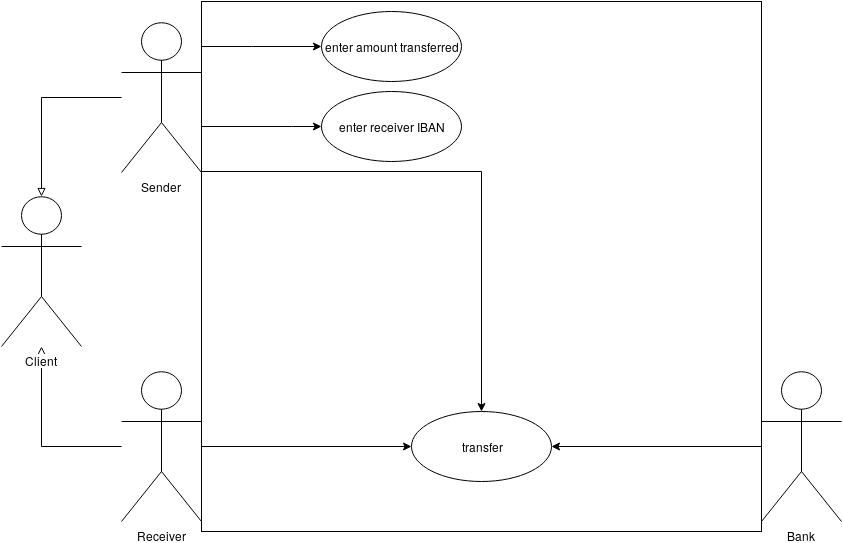

The diagram above was exported from draw.io. Its source (the exported page's mxGraphModel, read from the mxfile embedded in the PNG):
<mxGraphModel dx="2177" dy="755" grid="1" gridSize="10" guides="1" tooltips="1" connect="1" arrows="1" fold="1" page="1" pageScale="1" pageWidth="850" pageHeight="1100" math="0" shadow="0">
  <root>
    <mxCell id="0" />
    <mxCell id="1" parent="0" />
    <mxCell id="ICypA7NcpP1VpzJbT5WD-2" value="" style="html=1;fillColor=none;" parent="1" vertex="1">
      <mxGeometry x="120" y="30" width="560" height="530" as="geometry" />
    </mxCell>
    <mxCell id="ICypA7NcpP1VpzJbT5WD-4" value="" style="edgeStyle=orthogonalEdgeStyle;rounded=0;orthogonalLoop=1;jettySize=auto;html=1;endArrow=classic;endFill=1;strokeColor=#000000;" parent="1" source="664fxyd0Mp_UWQ-ufkIg-1" target="ICypA7NcpP1VpzJbT5WD-3" edge="1">
      <mxGeometry relative="1" as="geometry">
        <Array as="points">
          <mxPoint x="210" y="155" />
          <mxPoint x="210" y="155" />
        </Array>
      </mxGeometry>
    </mxCell>
    <mxCell id="ICypA7NcpP1VpzJbT5WD-9" style="edgeStyle=orthogonalEdgeStyle;rounded=0;orthogonalLoop=1;jettySize=auto;html=1;endArrow=classic;endFill=1;strokeColor=#000000;" parent="1" source="664fxyd0Mp_UWQ-ufkIg-1" target="ICypA7NcpP1VpzJbT5WD-8" edge="1">
      <mxGeometry relative="1" as="geometry">
        <Array as="points">
          <mxPoint x="170" y="75" />
          <mxPoint x="170" y="75" />
        </Array>
      </mxGeometry>
    </mxCell>
    <mxCell id="ICypA7NcpP1VpzJbT5WD-11" style="edgeStyle=orthogonalEdgeStyle;rounded=0;orthogonalLoop=1;jettySize=auto;html=1;endArrow=classic;endFill=1;strokeColor=#000000;" parent="1" source="664fxyd0Mp_UWQ-ufkIg-1" target="ICypA7NcpP1VpzJbT5WD-10" edge="1">
      <mxGeometry relative="1" as="geometry">
        <Array as="points">
          <mxPoint x="80" y="200" />
          <mxPoint x="400" y="200" />
        </Array>
      </mxGeometry>
    </mxCell>
    <mxCell id="VGanN4uSo8Putr03dZHz-3" style="edgeStyle=orthogonalEdgeStyle;rounded=0;orthogonalLoop=1;jettySize=auto;html=1;endArrow=block;endFill=0;" parent="1" source="664fxyd0Mp_UWQ-ufkIg-1" target="VGanN4uSo8Putr03dZHz-2" edge="1">
      <mxGeometry relative="1" as="geometry" />
    </mxCell>
    <mxCell id="664fxyd0Mp_UWQ-ufkIg-1" value="&lt;div&gt;Sender&lt;/div&gt;" style="shape=umlActor;verticalLabelPosition=bottom;labelBackgroundColor=#ffffff;verticalAlign=top;html=1;outlineConnect=0;" parent="1" vertex="1">
      <mxGeometry x="40" y="51" width="80" height="150" as="geometry" />
    </mxCell>
    <mxCell id="ICypA7NcpP1VpzJbT5WD-14" style="edgeStyle=orthogonalEdgeStyle;rounded=0;orthogonalLoop=1;jettySize=auto;html=1;entryX=0;entryY=0.5;entryDx=0;entryDy=0;endArrow=classic;endFill=1;strokeColor=#000000;" parent="1" source="664fxyd0Mp_UWQ-ufkIg-2" target="ICypA7NcpP1VpzJbT5WD-10" edge="1">
      <mxGeometry relative="1" as="geometry" />
    </mxCell>
    <mxCell id="VGanN4uSo8Putr03dZHz-4" style="edgeStyle=orthogonalEdgeStyle;rounded=0;orthogonalLoop=1;jettySize=auto;html=1;endArrow=block;endFill=0;" parent="1" source="664fxyd0Mp_UWQ-ufkIg-2" target="VGanN4uSo8Putr03dZHz-2" edge="1">
      <mxGeometry relative="1" as="geometry" />
    </mxCell>
    <mxCell id="664fxyd0Mp_UWQ-ufkIg-2" value="&lt;div&gt;Receiver&lt;/div&gt;" style="shape=umlActor;verticalLabelPosition=bottom;labelBackgroundColor=#ffffff;verticalAlign=top;html=1;outlineConnect=0;" parent="1" vertex="1">
      <mxGeometry x="40" y="400" width="80" height="150" as="geometry" />
    </mxCell>
    <mxCell id="ICypA7NcpP1VpzJbT5WD-13" style="edgeStyle=orthogonalEdgeStyle;rounded=0;orthogonalLoop=1;jettySize=auto;html=1;entryX=1;entryY=0.5;entryDx=0;entryDy=0;endArrow=classic;endFill=1;strokeColor=#000000;" parent="1" source="664fxyd0Mp_UWQ-ufkIg-3" target="ICypA7NcpP1VpzJbT5WD-10" edge="1">
      <mxGeometry relative="1" as="geometry" />
    </mxCell>
    <mxCell id="664fxyd0Mp_UWQ-ufkIg-3" value="&lt;div&gt;Bank&lt;/div&gt;" style="shape=umlActor;verticalLabelPosition=bottom;labelBackgroundColor=#ffffff;verticalAlign=top;html=1;outlineConnect=0;" parent="1" vertex="1">
      <mxGeometry x="680" y="400" width="80" height="150" as="geometry" />
    </mxCell>
    <mxCell id="ICypA7NcpP1VpzJbT5WD-3" value="enter receiver IBAN" style="ellipse;whiteSpace=wrap;html=1;fillColor=none;" parent="1" vertex="1">
      <mxGeometry x="240" y="120" width="140" height="70" as="geometry" />
    </mxCell>
    <mxCell id="ICypA7NcpP1VpzJbT5WD-8" value="enter amount transferred" style="ellipse;whiteSpace=wrap;html=1;fillColor=none;" parent="1" vertex="1">
      <mxGeometry x="240" y="40" width="140" height="70" as="geometry" />
    </mxCell>
    <mxCell id="ICypA7NcpP1VpzJbT5WD-10" value="transfer" style="ellipse;whiteSpace=wrap;html=1;fillColor=none;" parent="1" vertex="1">
      <mxGeometry x="330" y="440" width="140" height="70" as="geometry" />
    </mxCell>
    <mxCell id="VGanN4uSo8Putr03dZHz-2" value="Client" style="shape=umlActor;verticalLabelPosition=bottom;labelBackgroundColor=#ffffff;verticalAlign=top;html=1;outlineConnect=0;" parent="1" vertex="1">
      <mxGeometry x="-80" y="225" width="80" height="150" as="geometry" />
    </mxCell>
  </root>
</mxGraphModel>